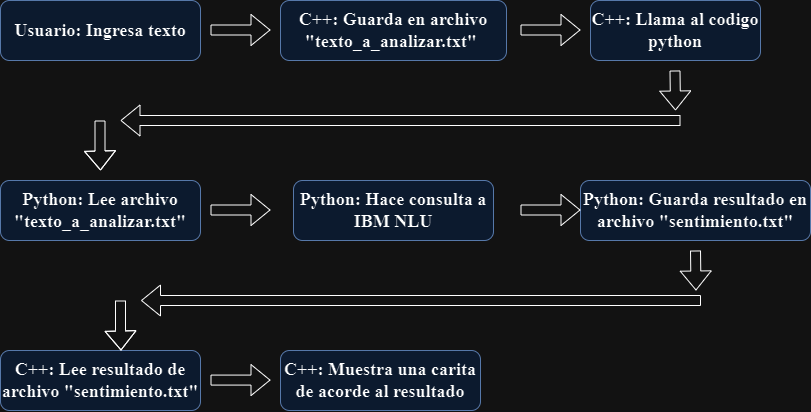

The diagram above was exported from draw.io. Its source (the exported page's mxGraphModel, read from the mxfile embedded in the PNG):
<mxGraphModel dx="1094" dy="488" grid="1" gridSize="10" guides="1" tooltips="1" connect="1" arrows="1" fold="1" page="1" pageScale="1" pageWidth="827" pageHeight="1169" math="0" shadow="0">
  <root>
    <mxCell id="0" />
    <mxCell id="1" parent="0" />
    <mxCell id="V6tVSzaB6_fu04YDmf7T-2" value="C++: Guarda en archivo &quot;texto_a_analizar.txt&quot;&amp;nbsp;" style="rounded=1;whiteSpace=wrap;html=1;fillColor=#dae8fc;strokeColor=#6c8ebf;fontFamily=Times New Roman;fontSize=18;fontStyle=1" vertex="1" parent="1">
      <mxGeometry x="320" y="80" width="226" height="60" as="geometry" />
    </mxCell>
    <mxCell id="V6tVSzaB6_fu04YDmf7T-4" value="Python: Hace consulta a IBM NLU" style="rounded=1;whiteSpace=wrap;html=1;fillColor=#dae8fc;strokeColor=#6c8ebf;fontFamily=Times New Roman;fontSize=18;fontStyle=1" vertex="1" parent="1">
      <mxGeometry x="333" y="260" width="200" height="60" as="geometry" />
    </mxCell>
    <mxCell id="V6tVSzaB6_fu04YDmf7T-5" value="C++: Llama al codigo python" style="rounded=1;whiteSpace=wrap;html=1;fillColor=#dae8fc;strokeColor=#6c8ebf;fontFamily=Times New Roman;fontSize=18;fontStyle=1" vertex="1" parent="1">
      <mxGeometry x="630" y="80" width="170" height="60" as="geometry" />
    </mxCell>
    <mxCell id="V6tVSzaB6_fu04YDmf7T-6" value="Python: Guarda resultado en archivo &quot;sentimiento.txt&quot;" style="rounded=1;whiteSpace=wrap;html=1;fillColor=#dae8fc;strokeColor=#6c8ebf;fontFamily=Times New Roman;fontSize=18;fontStyle=1" vertex="1" parent="1">
      <mxGeometry x="620" y="260" width="230" height="60" as="geometry" />
    </mxCell>
    <mxCell id="V6tVSzaB6_fu04YDmf7T-7" value="C++: Lee resultado de archivo &quot;sentimiento.txt&quot;" style="rounded=1;whiteSpace=wrap;html=1;fillColor=#dae8fc;strokeColor=#6c8ebf;fontFamily=Times New Roman;fontSize=18;fontStyle=1" vertex="1" parent="1">
      <mxGeometry x="40" y="430" width="200" height="60" as="geometry" />
    </mxCell>
    <mxCell id="V6tVSzaB6_fu04YDmf7T-8" value="C++: Muestra una carita de acorde al resultado" style="rounded=1;whiteSpace=wrap;html=1;fillColor=#dae8fc;strokeColor=#6c8ebf;fontFamily=Times New Roman;fontSize=18;fontStyle=1" vertex="1" parent="1">
      <mxGeometry x="320" y="430" width="200" height="60" as="geometry" />
    </mxCell>
    <mxCell id="V6tVSzaB6_fu04YDmf7T-10" value="Usuario: Ingresa texto" style="rounded=1;whiteSpace=wrap;html=1;fillColor=#dae8fc;strokeColor=#6c8ebf;fontFamily=Times New Roman;fontSize=18;fontStyle=1" vertex="1" parent="1">
      <mxGeometry x="40" y="80" width="200" height="60" as="geometry" />
    </mxCell>
    <mxCell id="V6tVSzaB6_fu04YDmf7T-12" value="" style="shape=flexArrow;endArrow=classic;html=1;rounded=0;" edge="1" parent="1">
      <mxGeometry width="50" height="50" relative="1" as="geometry">
        <mxPoint x="250" y="109.5" as="sourcePoint" />
        <mxPoint x="310" y="109.5" as="targetPoint" />
      </mxGeometry>
    </mxCell>
    <mxCell id="V6tVSzaB6_fu04YDmf7T-13" value="" style="shape=flexArrow;endArrow=classic;html=1;rounded=0;" edge="1" parent="1">
      <mxGeometry width="50" height="50" relative="1" as="geometry">
        <mxPoint x="560" y="109.5" as="sourcePoint" />
        <mxPoint x="620" y="109.5" as="targetPoint" />
      </mxGeometry>
    </mxCell>
    <mxCell id="V6tVSzaB6_fu04YDmf7T-14" value="" style="shape=flexArrow;endArrow=classic;html=1;rounded=0;" edge="1" parent="1">
      <mxGeometry width="50" height="50" relative="1" as="geometry">
        <mxPoint x="714.5" y="150" as="sourcePoint" />
        <mxPoint x="715" y="190" as="targetPoint" />
      </mxGeometry>
    </mxCell>
    <mxCell id="V6tVSzaB6_fu04YDmf7T-15" value="" style="shape=flexArrow;endArrow=classic;html=1;rounded=0;" edge="1" parent="1">
      <mxGeometry width="50" height="50" relative="1" as="geometry">
        <mxPoint x="720" y="200" as="sourcePoint" />
        <mxPoint x="160" y="200" as="targetPoint" />
      </mxGeometry>
    </mxCell>
    <mxCell id="V6tVSzaB6_fu04YDmf7T-16" value="" style="shape=flexArrow;endArrow=classic;html=1;rounded=0;" edge="1" parent="1">
      <mxGeometry width="50" height="50" relative="1" as="geometry">
        <mxPoint x="139.5" y="200" as="sourcePoint" />
        <mxPoint x="140" y="250" as="targetPoint" />
        <Array as="points">
          <mxPoint x="139.5" y="230" />
        </Array>
      </mxGeometry>
    </mxCell>
    <mxCell id="V6tVSzaB6_fu04YDmf7T-18" value="" style="shape=flexArrow;endArrow=classic;html=1;rounded=0;" edge="1" parent="1">
      <mxGeometry width="50" height="50" relative="1" as="geometry">
        <mxPoint x="250" y="289.5" as="sourcePoint" />
        <mxPoint x="310" y="289.5" as="targetPoint" />
      </mxGeometry>
    </mxCell>
    <mxCell id="V6tVSzaB6_fu04YDmf7T-19" value="" style="shape=flexArrow;endArrow=classic;html=1;rounded=0;" edge="1" parent="1">
      <mxGeometry width="50" height="50" relative="1" as="geometry">
        <mxPoint x="560" y="289.5" as="sourcePoint" />
        <mxPoint x="620" y="289.5" as="targetPoint" />
      </mxGeometry>
    </mxCell>
    <mxCell id="V6tVSzaB6_fu04YDmf7T-20" value="" style="shape=flexArrow;endArrow=classic;html=1;rounded=0;" edge="1" parent="1">
      <mxGeometry width="50" height="50" relative="1" as="geometry">
        <mxPoint x="735" y="330" as="sourcePoint" />
        <mxPoint x="735.5" y="370" as="targetPoint" />
      </mxGeometry>
    </mxCell>
    <mxCell id="V6tVSzaB6_fu04YDmf7T-21" value="" style="shape=flexArrow;endArrow=classic;html=1;rounded=0;" edge="1" parent="1">
      <mxGeometry width="50" height="50" relative="1" as="geometry">
        <mxPoint x="740.5" y="380" as="sourcePoint" />
        <mxPoint x="180.5" y="380" as="targetPoint" />
      </mxGeometry>
    </mxCell>
    <mxCell id="V6tVSzaB6_fu04YDmf7T-22" value="" style="shape=flexArrow;endArrow=classic;html=1;rounded=0;" edge="1" parent="1">
      <mxGeometry width="50" height="50" relative="1" as="geometry">
        <mxPoint x="160" y="380" as="sourcePoint" />
        <mxPoint x="160.5" y="430" as="targetPoint" />
        <Array as="points">
          <mxPoint x="160" y="410" />
        </Array>
      </mxGeometry>
    </mxCell>
    <mxCell id="V6tVSzaB6_fu04YDmf7T-23" value="Python: Lee archivo &quot;texto_a_analizar.txt&quot;" style="rounded=1;whiteSpace=wrap;html=1;fillColor=#dae8fc;strokeColor=#6c8ebf;fontFamily=Times New Roman;fontSize=18;fontStyle=1" vertex="1" parent="1">
      <mxGeometry x="40" y="260" width="200" height="60" as="geometry" />
    </mxCell>
    <mxCell id="V6tVSzaB6_fu04YDmf7T-24" value="" style="shape=flexArrow;endArrow=classic;html=1;rounded=0;" edge="1" parent="1">
      <mxGeometry width="50" height="50" relative="1" as="geometry">
        <mxPoint x="250" y="459.58000000000004" as="sourcePoint" />
        <mxPoint x="310" y="459.58000000000004" as="targetPoint" />
      </mxGeometry>
    </mxCell>
  </root>
</mxGraphModel>